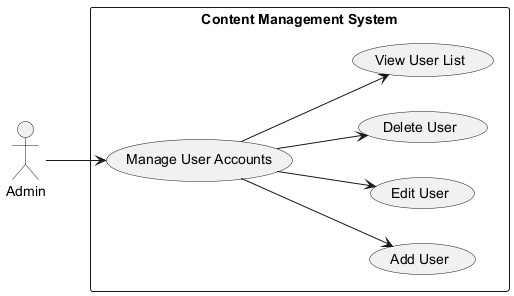

The diagram above was rendered by PlantUML. Its source (embedded in the PNG):
@startuml
left to right direction

actor Admin

rectangle "Content Management System" {
    usecase "Manage User Accounts" as UC1
    usecase "Add User" as UC2
    usecase "Edit User" as UC3
    usecase "Delete User" as UC4
    usecase "View User List" as UC5
}

Admin --> UC1
UC1 --> UC2
UC1 --> UC3
UC1 --> UC4
UC1 --> UC5

@enduml